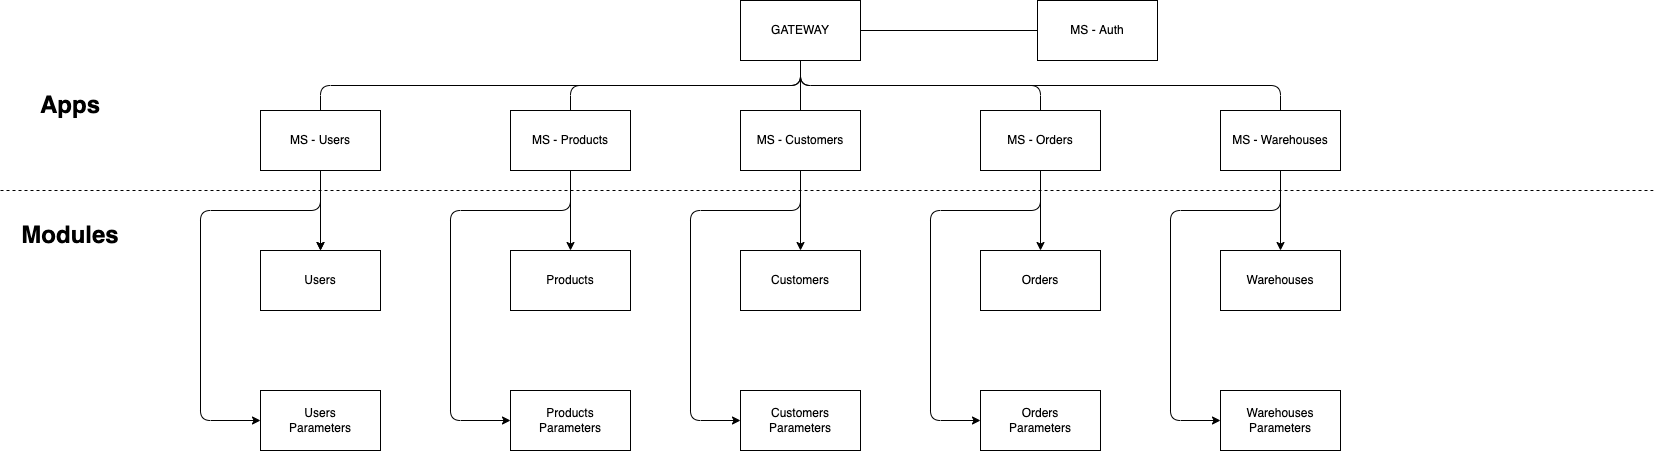

The diagram above was exported from draw.io. Its source (the exported page's mxGraphModel, read from the mxfile embedded in the PNG):
<mxGraphModel dx="844" dy="269" grid="1" gridSize="10" guides="1" tooltips="1" connect="1" arrows="1" fold="1" page="1" pageScale="1" pageWidth="827" pageHeight="1169" math="0" shadow="0">
  <root>
    <mxCell id="0" />
    <mxCell id="1" parent="0" />
    <mxCell id="17" value="" style="edgeStyle=none;html=1;" parent="1" source="2" target="16" edge="1">
      <mxGeometry relative="1" as="geometry" />
    </mxCell>
    <mxCell id="21" value="" style="edgeStyle=none;html=1;" parent="1" source="2" target="16" edge="1">
      <mxGeometry relative="1" as="geometry" />
    </mxCell>
    <mxCell id="24" value="" style="edgeStyle=orthogonalEdgeStyle;html=1;" parent="1" source="2" target="23" edge="1">
      <mxGeometry relative="1" as="geometry">
        <Array as="points">
          <mxPoint x="40" y="350" />
          <mxPoint x="-80" y="350" />
          <mxPoint x="-80" y="560" />
        </Array>
      </mxGeometry>
    </mxCell>
    <mxCell id="2" value="MS - Users" style="rounded=0;whiteSpace=wrap;html=1;" parent="1" vertex="1">
      <mxGeometry x="-20" y="250" width="120" height="60" as="geometry" />
    </mxCell>
    <mxCell id="26" value="" style="edgeStyle=orthogonalEdgeStyle;html=1;" parent="1" source="3" target="25" edge="1">
      <mxGeometry relative="1" as="geometry" />
    </mxCell>
    <mxCell id="3" value="MS - Products" style="rounded=0;whiteSpace=wrap;html=1;" parent="1" vertex="1">
      <mxGeometry x="230" y="250" width="120" height="60" as="geometry" />
    </mxCell>
    <mxCell id="32" style="edgeStyle=orthogonalEdgeStyle;html=1;entryX=0.5;entryY=0;entryDx=0;entryDy=0;" parent="1" source="4" target="30" edge="1">
      <mxGeometry relative="1" as="geometry" />
    </mxCell>
    <mxCell id="33" style="edgeStyle=orthogonalEdgeStyle;html=1;entryX=0;entryY=0.5;entryDx=0;entryDy=0;" parent="1" source="4" target="31" edge="1">
      <mxGeometry relative="1" as="geometry">
        <Array as="points">
          <mxPoint x="520" y="350" />
          <mxPoint x="410" y="350" />
          <mxPoint x="410" y="560" />
        </Array>
      </mxGeometry>
    </mxCell>
    <mxCell id="4" value="MS - Customers" style="rounded=0;whiteSpace=wrap;html=1;" parent="1" vertex="1">
      <mxGeometry x="460" y="250" width="120" height="60" as="geometry" />
    </mxCell>
    <mxCell id="37" style="edgeStyle=orthogonalEdgeStyle;html=1;exitX=0.5;exitY=1;exitDx=0;exitDy=0;entryX=0.5;entryY=0;entryDx=0;entryDy=0;" parent="1" source="5" target="35" edge="1">
      <mxGeometry relative="1" as="geometry" />
    </mxCell>
    <mxCell id="5" value="MS - Orders" style="rounded=0;whiteSpace=wrap;html=1;" parent="1" vertex="1">
      <mxGeometry x="700" y="250" width="120" height="60" as="geometry" />
    </mxCell>
    <mxCell id="6" value="MS - Warehouses" style="rounded=0;whiteSpace=wrap;html=1;" parent="1" vertex="1">
      <mxGeometry x="940" y="250" width="120" height="60" as="geometry" />
    </mxCell>
    <mxCell id="7" value="MS - Auth" style="rounded=0;whiteSpace=wrap;html=1;" parent="1" vertex="1">
      <mxGeometry x="757" y="140" width="120" height="60" as="geometry" />
    </mxCell>
    <mxCell id="8" style="edgeStyle=orthogonalEdgeStyle;html=1;exitX=0.5;exitY=1;exitDx=0;exitDy=0;entryX=0.5;entryY=0;entryDx=0;entryDy=0;endArrow=none;endFill=0;" parent="1" source="14" target="2" edge="1">
      <mxGeometry relative="1" as="geometry" />
    </mxCell>
    <mxCell id="9" style="edgeStyle=orthogonalEdgeStyle;html=1;exitX=0.5;exitY=1;exitDx=0;exitDy=0;entryX=0.5;entryY=0;entryDx=0;entryDy=0;endArrow=none;endFill=0;" parent="1" source="14" target="3" edge="1">
      <mxGeometry relative="1" as="geometry" />
    </mxCell>
    <mxCell id="10" style="edgeStyle=orthogonalEdgeStyle;html=1;exitX=0.5;exitY=1;exitDx=0;exitDy=0;entryX=0.5;entryY=0;entryDx=0;entryDy=0;endArrow=none;endFill=0;" parent="1" source="14" target="4" edge="1">
      <mxGeometry relative="1" as="geometry" />
    </mxCell>
    <mxCell id="11" style="edgeStyle=orthogonalEdgeStyle;html=1;exitX=0.5;exitY=1;exitDx=0;exitDy=0;entryX=0.5;entryY=0;entryDx=0;entryDy=0;endArrow=none;endFill=0;" parent="1" source="14" target="5" edge="1">
      <mxGeometry relative="1" as="geometry" />
    </mxCell>
    <mxCell id="12" style="edgeStyle=orthogonalEdgeStyle;html=1;exitX=0.5;exitY=1;exitDx=0;exitDy=0;endArrow=none;endFill=0;" parent="1" source="14" target="6" edge="1">
      <mxGeometry relative="1" as="geometry" />
    </mxCell>
    <mxCell id="13" style="edgeStyle=orthogonalEdgeStyle;html=1;exitX=1;exitY=0.5;exitDx=0;exitDy=0;entryX=0;entryY=0.5;entryDx=0;entryDy=0;endArrow=none;endFill=0;" parent="1" source="14" target="7" edge="1">
      <mxGeometry relative="1" as="geometry" />
    </mxCell>
    <mxCell id="14" value="GATEWAY" style="rounded=0;whiteSpace=wrap;html=1;" parent="1" vertex="1">
      <mxGeometry x="460" y="140" width="120" height="60" as="geometry" />
    </mxCell>
    <mxCell id="16" value="Users" style="rounded=0;whiteSpace=wrap;html=1;" parent="1" vertex="1">
      <mxGeometry x="-20" y="390" width="120" height="60" as="geometry" />
    </mxCell>
    <mxCell id="18" value="" style="endArrow=none;dashed=1;html=1;" parent="1" edge="1">
      <mxGeometry width="50" height="50" relative="1" as="geometry">
        <mxPoint x="-280" y="330" as="sourcePoint" />
        <mxPoint x="1372.77783203125" y="330" as="targetPoint" />
      </mxGeometry>
    </mxCell>
    <mxCell id="19" value="&lt;h1&gt;Apps&lt;/h1&gt;" style="text;html=1;strokeColor=none;fillColor=none;align=center;verticalAlign=middle;whiteSpace=wrap;rounded=0;" parent="1" vertex="1">
      <mxGeometry x="-240" y="230" width="60" height="30" as="geometry" />
    </mxCell>
    <mxCell id="20" value="&lt;h1&gt;Modules&lt;/h1&gt;" style="text;html=1;strokeColor=none;fillColor=none;align=center;verticalAlign=middle;whiteSpace=wrap;rounded=0;" parent="1" vertex="1">
      <mxGeometry x="-240" y="360" width="60" height="30" as="geometry" />
    </mxCell>
    <mxCell id="23" value="Users&lt;br&gt;Parameters" style="rounded=0;whiteSpace=wrap;html=1;" parent="1" vertex="1">
      <mxGeometry x="-20" y="530" width="120" height="60" as="geometry" />
    </mxCell>
    <mxCell id="28" value="" style="edgeStyle=orthogonalEdgeStyle;html=1;exitX=0.5;exitY=1;exitDx=0;exitDy=0;entryX=0;entryY=0.5;entryDx=0;entryDy=0;" parent="1" source="3" target="27" edge="1">
      <mxGeometry relative="1" as="geometry">
        <Array as="points">
          <mxPoint x="290" y="350" />
          <mxPoint x="170" y="350" />
          <mxPoint x="170" y="560" />
        </Array>
      </mxGeometry>
    </mxCell>
    <mxCell id="25" value="Products" style="rounded=0;whiteSpace=wrap;html=1;" parent="1" vertex="1">
      <mxGeometry x="230" y="390" width="120" height="60" as="geometry" />
    </mxCell>
    <mxCell id="27" value="Products&lt;br&gt;Parameters" style="rounded=0;whiteSpace=wrap;html=1;" parent="1" vertex="1">
      <mxGeometry x="230" y="530" width="120" height="60" as="geometry" />
    </mxCell>
    <mxCell id="30" value="Customers" style="rounded=0;whiteSpace=wrap;html=1;" parent="1" vertex="1">
      <mxGeometry x="460" y="390" width="120" height="60" as="geometry" />
    </mxCell>
    <mxCell id="31" value="Customers&lt;br&gt;Parameters" style="rounded=0;whiteSpace=wrap;html=1;" parent="1" vertex="1">
      <mxGeometry x="460" y="530" width="120" height="60" as="geometry" />
    </mxCell>
    <mxCell id="34" style="edgeStyle=orthogonalEdgeStyle;html=1;entryX=0;entryY=0.5;entryDx=0;entryDy=0;" parent="1" target="36" edge="1">
      <mxGeometry relative="1" as="geometry">
        <mxPoint x="760" y="310" as="sourcePoint" />
        <Array as="points">
          <mxPoint x="760" y="350" />
          <mxPoint x="650" y="350" />
          <mxPoint x="650" y="560" />
        </Array>
      </mxGeometry>
    </mxCell>
    <mxCell id="35" value="Orders" style="rounded=0;whiteSpace=wrap;html=1;" parent="1" vertex="1">
      <mxGeometry x="700" y="390" width="120" height="60" as="geometry" />
    </mxCell>
    <mxCell id="36" value="Orders&lt;br&gt;Parameters" style="rounded=0;whiteSpace=wrap;html=1;" parent="1" vertex="1">
      <mxGeometry x="700" y="530" width="120" height="60" as="geometry" />
    </mxCell>
    <mxCell id="38" style="edgeStyle=orthogonalEdgeStyle;html=1;exitX=0.5;exitY=1;exitDx=0;exitDy=0;entryX=0.5;entryY=0;entryDx=0;entryDy=0;" parent="1" target="40" edge="1">
      <mxGeometry relative="1" as="geometry">
        <mxPoint x="1000" y="310" as="sourcePoint" />
      </mxGeometry>
    </mxCell>
    <mxCell id="39" style="edgeStyle=orthogonalEdgeStyle;html=1;entryX=0;entryY=0.5;entryDx=0;entryDy=0;" parent="1" target="41" edge="1">
      <mxGeometry relative="1" as="geometry">
        <mxPoint x="1000" y="310" as="sourcePoint" />
        <Array as="points">
          <mxPoint x="1000" y="350" />
          <mxPoint x="890" y="350" />
          <mxPoint x="890" y="560" />
        </Array>
      </mxGeometry>
    </mxCell>
    <mxCell id="40" value="Warehouses" style="rounded=0;whiteSpace=wrap;html=1;" parent="1" vertex="1">
      <mxGeometry x="940" y="390" width="120" height="60" as="geometry" />
    </mxCell>
    <mxCell id="41" value="Warehouses&lt;br&gt;Parameters" style="rounded=0;whiteSpace=wrap;html=1;" parent="1" vertex="1">
      <mxGeometry x="940" y="530" width="120" height="60" as="geometry" />
    </mxCell>
  </root>
</mxGraphModel>